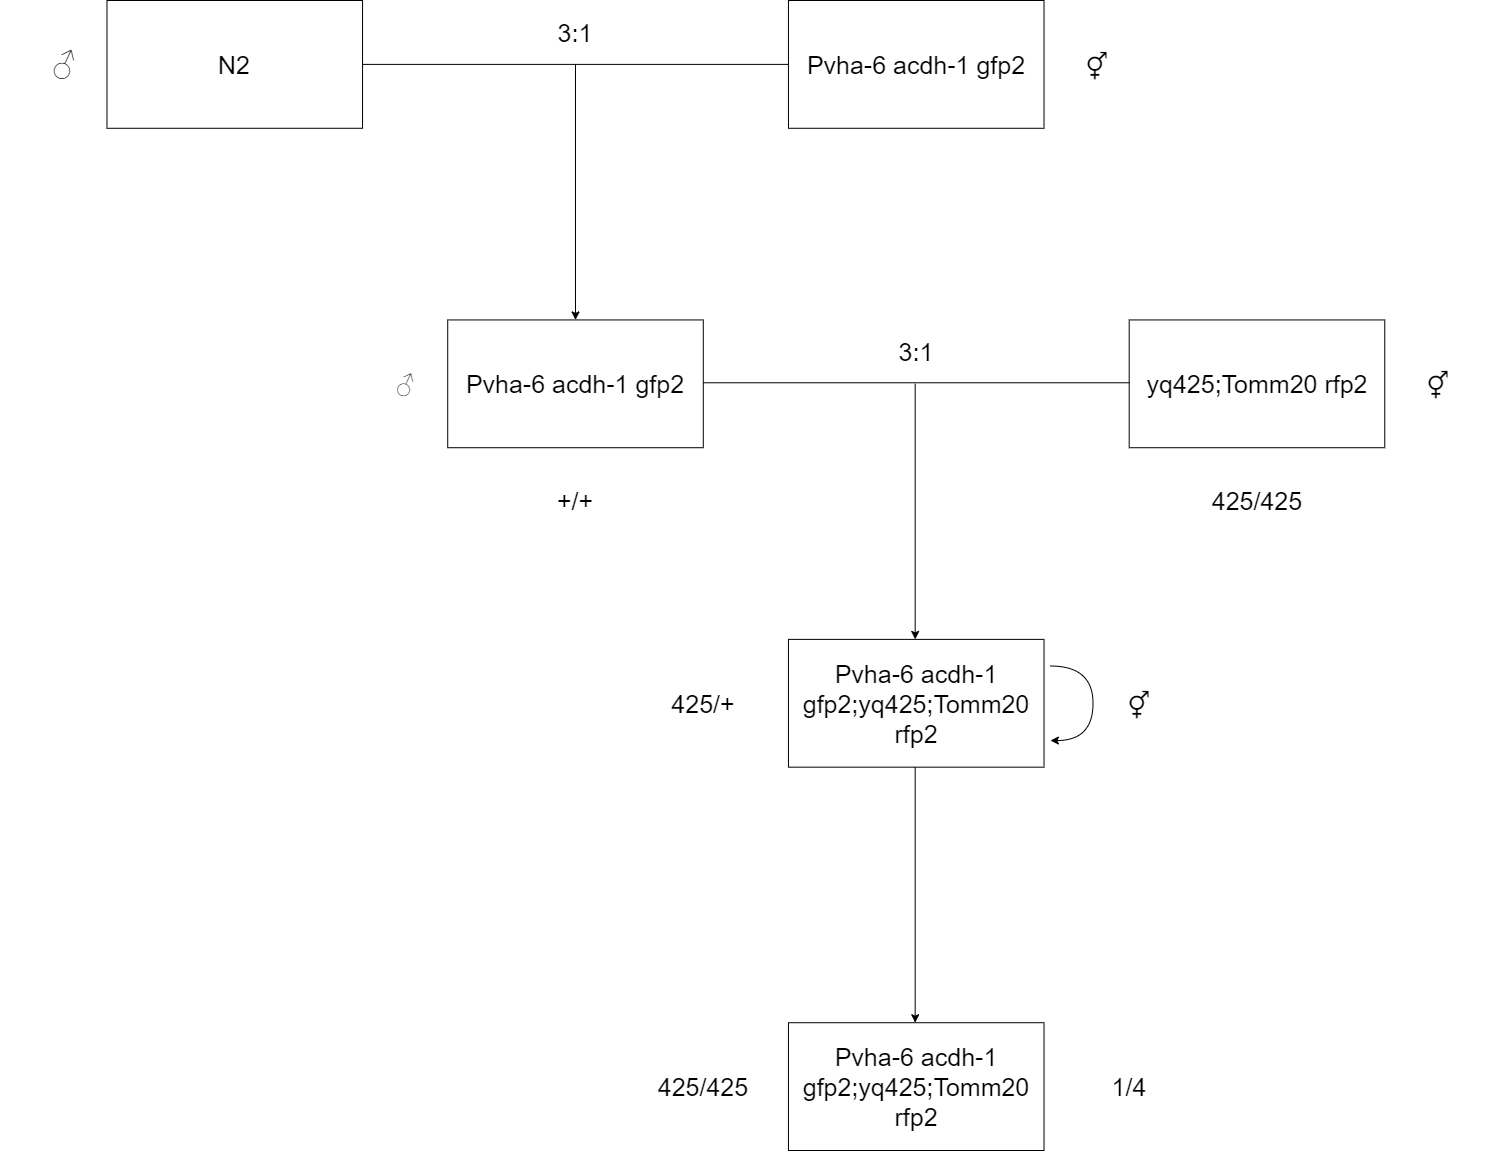

The diagram above was exported from draw.io. Its source (the exported page's mxGraphModel, read from the mxfile embedded in the PNG):
<mxGraphModel dx="1019" dy="851" grid="1" gridSize="10" guides="0" tooltips="1" connect="1" arrows="1" fold="1" page="1" pageScale="1" pageWidth="1600" pageHeight="1400" background="#FFFFFF" math="0" shadow="0">
  <root>
    <mxCell id="0" />
    <mxCell id="1" parent="0" />
    <mxCell id="49" value="" style="group;fontFamily=Helvetica;fontStyle=0;html=1;" parent="1" vertex="1" connectable="0">
      <mxGeometry y="90" width="1501.39" height="1150" as="geometry" />
    </mxCell>
    <mxCell id="2" value="N2" style="rounded=0;whiteSpace=wrap;fillColor=none;strokeColor=#000000;fontColor=#000000;fontSize=25;fontFamily=Helvetica;html=1;fontStyle=0;" parent="49" vertex="1">
      <mxGeometry x="106.48156028368795" width="255.5557446808511" height="127.77777777777779" as="geometry" />
    </mxCell>
    <mxCell id="3" value="Pvha-6 acdh-1 gfp2" style="rounded=0;whiteSpace=wrap;fillColor=none;strokeColor=#000000;fontColor=#000000;fontSize=25;fontFamily=Helvetica;html=1;fontStyle=0;" parent="49" vertex="1">
      <mxGeometry x="787.9635460992909" width="255.5557446808511" height="127.77777777777779" as="geometry" />
    </mxCell>
    <mxCell id="7" value="" style="endArrow=none;entryX=0;entryY=0.5;entryDx=0;entryDy=0;exitX=1;exitY=0.5;exitDx=0;exitDy=0;fillColor=#f9f7ed;strokeColor=#000000;fontColor=#000000;fontSize=25;fontFamily=Helvetica;html=1;fontStyle=0;" parent="49" source="2" target="3" edge="1">
      <mxGeometry width="50" height="50" relative="1" as="geometry">
        <mxPoint x="362.0373049645391" y="319.44444444444446" as="sourcePoint" />
        <mxPoint x="468.51886524822703" y="212.962962962963" as="targetPoint" />
      </mxGeometry>
    </mxCell>
    <mxCell id="8" value="" style="endArrow=classic;fillColor=#f9f7ed;strokeColor=#000000;fontColor=#000000;fontSize=25;fontFamily=Helvetica;html=1;fontStyle=0;" parent="49" edge="1">
      <mxGeometry width="50" height="50" relative="1" as="geometry">
        <mxPoint x="575.000425531915" y="63.88888888888889" as="sourcePoint" />
        <mxPoint x="575.000425531915" y="319.44444444444446" as="targetPoint" />
      </mxGeometry>
    </mxCell>
    <mxCell id="13" value="Pvha-6 acdh-1 gfp2" style="rounded=0;whiteSpace=wrap;strokeColor=#000000;fontSize=25;fontColor=#000000;fillColor=none;fontFamily=Helvetica;html=1;fontStyle=0;" parent="49" vertex="1">
      <mxGeometry x="447.22255319148945" y="319.44444444444446" width="255.5557446808511" height="127.77777777777779" as="geometry" />
    </mxCell>
    <mxCell id="14" value="yq425;Tomm20 rfp2" style="rounded=0;whiteSpace=wrap;strokeColor=#000000;fontSize=25;fontColor=#000000;fillColor=none;fontFamily=Helvetica;html=1;fontStyle=0;" parent="49" vertex="1">
      <mxGeometry x="1128.7045390070923" y="319.44444444444446" width="255.5557446808511" height="127.77777777777779" as="geometry" />
    </mxCell>
    <mxCell id="16" value="" style="endArrow=none;entryX=0;entryY=0.5;entryDx=0;entryDy=0;exitX=1;exitY=0.5;exitDx=0;exitDy=0;fillColor=#f9f7ed;strokeColor=#000000;fontColor=#000000;fontSize=25;fontFamily=Helvetica;html=1;fontStyle=0;" parent="49" edge="1">
      <mxGeometry width="50" height="50" relative="1" as="geometry">
        <mxPoint x="702.7782978723405" y="382.26851851851853" as="sourcePoint" />
        <mxPoint x="1128.7045390070923" y="382.26851851851853" as="targetPoint" />
      </mxGeometry>
    </mxCell>
    <mxCell id="20" value="" style="endArrow=classic;fillColor=#f9f7ed;strokeColor=#000000;fontColor=#000000;fontSize=25;fontFamily=Helvetica;html=1;fontStyle=0;" parent="49" edge="1">
      <mxGeometry width="50" height="50" relative="1" as="geometry">
        <mxPoint x="914.6766028368796" y="383.33333333333337" as="sourcePoint" />
        <mxPoint x="914.6766028368796" y="638.8888888888889" as="targetPoint" />
      </mxGeometry>
    </mxCell>
    <mxCell id="21" value="Pvha-6 acdh-1 gfp2;yq425;Tomm20 rfp2" style="rounded=0;whiteSpace=wrap;strokeColor=#000000;fontSize=25;fontColor=#000000;fillColor=none;fontFamily=Helvetica;html=1;fontStyle=0;" parent="49" vertex="1">
      <mxGeometry x="787.9635460992909" y="638.8888888888889" width="255.5557446808511" height="127.77777777777779" as="geometry" />
    </mxCell>
    <mxCell id="22" value="1/4" style="text;strokeColor=none;fillColor=none;align=center;verticalAlign=middle;whiteSpace=wrap;rounded=0;fontSize=25;fontColor=#000000;fontFamily=Helvetica;html=1;fontStyle=0;" parent="49" vertex="1">
      <mxGeometry x="1064.8156028368796" y="1054.1666666666667" width="127.77787234042555" height="63.88888888888889" as="geometry" />
    </mxCell>
    <mxCell id="25" value="" style="curved=1;endArrow=classic;strokeColor=#000000;fontSize=25;fontColor=#000000;labelBorderColor=default;fontFamily=Helvetica;html=1;fontStyle=0;" parent="49" edge="1">
      <mxGeometry width="50" height="50" relative="1" as="geometry">
        <mxPoint x="1049.9081843971633" y="665.5092592592594" as="sourcePoint" />
        <mxPoint x="1049.9081843971633" y="740.0462962962963" as="targetPoint" />
        <Array as="points">
          <mxPoint x="1092.5008085106385" y="665.5092592592594" />
          <mxPoint x="1092.5008085106385" y="740.0462962962963" />
          <mxPoint x="1049.9081843971633" y="740.0462962962963" />
        </Array>
      </mxGeometry>
    </mxCell>
    <mxCell id="26" value="+/+" style="text;strokeColor=none;fillColor=none;align=center;verticalAlign=middle;whiteSpace=wrap;rounded=0;fontSize=25;fontColor=#000000;fontFamily=Helvetica;html=1;fontStyle=0;" parent="49" vertex="1">
      <mxGeometry x="511.1114893617022" y="468.51851851851853" width="127.77787234042555" height="63.88888888888889" as="geometry" />
    </mxCell>
    <mxCell id="28" value="425/425" style="text;strokeColor=none;fillColor=none;align=center;verticalAlign=middle;whiteSpace=wrap;rounded=0;fontSize=25;fontColor=#000000;fontFamily=Helvetica;html=1;fontStyle=0;" parent="49" vertex="1">
      <mxGeometry x="1192.5934751773052" y="468.51851851851853" width="127.77787234042555" height="63.88888888888889" as="geometry" />
    </mxCell>
    <mxCell id="31" value="425/+" style="text;strokeColor=none;fillColor=none;align=center;verticalAlign=middle;whiteSpace=wrap;rounded=0;fontSize=25;fontColor=#000000;fontFamily=Helvetica;html=1;fontStyle=0;" parent="49" vertex="1">
      <mxGeometry x="638.8893617021278" y="670.8333333333334" width="127.77787234042555" height="63.88888888888889" as="geometry" />
    </mxCell>
    <mxCell id="32" value="" style="endArrow=classic;fillColor=#f9f7ed;strokeColor=#000000;fontColor=#000000;fontSize=25;fontFamily=Helvetica;html=1;fontStyle=0;" parent="49" edge="1">
      <mxGeometry width="50" height="50" relative="1" as="geometry">
        <mxPoint x="914.6766028368796" y="766.6666666666667" as="sourcePoint" />
        <mxPoint x="914.6766028368796" y="1022.2222222222223" as="targetPoint" />
      </mxGeometry>
    </mxCell>
    <mxCell id="33" value="Pvha-6 acdh-1 gfp2;yq425;Tomm20 rfp2" style="rounded=0;whiteSpace=wrap;strokeColor=#000000;fontSize=25;fontColor=#000000;fillColor=none;fontFamily=Helvetica;html=1;fontStyle=0;" parent="49" vertex="1">
      <mxGeometry x="787.9635460992909" y="1022.2222222222223" width="255.5557446808511" height="127.77777777777779" as="geometry" />
    </mxCell>
    <mxCell id="34" value="425/425" style="text;strokeColor=none;fillColor=none;align=center;verticalAlign=middle;whiteSpace=wrap;rounded=0;fontSize=25;fontColor=#000000;fontFamily=Helvetica;html=1;fontStyle=0;" parent="49" vertex="1">
      <mxGeometry x="638.8893617021278" y="1054.1666666666667" width="127.77787234042555" height="63.88888888888889" as="geometry" />
    </mxCell>
    <mxCell id="36" value="♂" style="text;strokeColor=none;fillColor=none;align=center;verticalAlign=middle;whiteSpace=wrap;rounded=0;fontSize=32;fontColor=#000000;fontFamily=Helvetica;fontStyle=0;html=1;" parent="49" vertex="1">
      <mxGeometry y="31.944444444444446" width="127.77787234042555" height="63.88888888888889" as="geometry" />
    </mxCell>
    <mxCell id="37" value="♂" style="text;strokeColor=none;fillColor=none;align=center;verticalAlign=middle;whiteSpace=wrap;rounded=0;fontSize=25;fontColor=#000000;fontStyle=0;fontFamily=Helvetica;html=1;" parent="49" vertex="1">
      <mxGeometry x="340.74099290780146" y="351.3888888888889" width="127.77787234042555" height="63.88888888888889" as="geometry" />
    </mxCell>
    <mxCell id="40" value="⚥" style="text;strokeColor=none;fillColor=none;align=center;verticalAlign=middle;whiteSpace=wrap;rounded=0;fontSize=32;fontColor=#000000;fontFamily=Helvetica;fontStyle=0;html=1;" parent="49" vertex="1">
      <mxGeometry x="1032.8711347517733" y="31.944444444444446" width="127.77787234042555" height="63.88888888888889" as="geometry" />
    </mxCell>
    <mxCell id="41" value="⚥" style="text;strokeColor=none;fillColor=none;align=center;verticalAlign=middle;whiteSpace=wrap;rounded=0;fontSize=32;fontColor=#000000;fontFamily=Helvetica;html=1;fontStyle=0;" parent="49" vertex="1">
      <mxGeometry x="1373.6121276595748" y="351.3888888888889" width="127.77787234042555" height="63.88888888888889" as="geometry" />
    </mxCell>
    <mxCell id="42" value="⚥" style="text;strokeColor=none;fillColor=none;align=center;verticalAlign=middle;whiteSpace=wrap;rounded=0;fontSize=32;fontColor=#000000;fontFamily=Helvetica;html=1;fontStyle=0;" parent="49" vertex="1">
      <mxGeometry x="1075.4637588652483" y="670.8333333333334" width="127.77787234042555" height="63.88888888888889" as="geometry" />
    </mxCell>
    <mxCell id="44" value="3:1" style="text;strokeColor=none;fillColor=none;align=center;verticalAlign=middle;whiteSpace=wrap;rounded=0;fontSize=25;fontColor=#000000;fontFamily=Helvetica;html=1;fontStyle=0;" parent="49" vertex="1">
      <mxGeometry x="511.1114893617022" width="127.77787234042555" height="63.88888888888889" as="geometry" />
    </mxCell>
    <mxCell id="45" value="3:1" style="text;strokeColor=none;fillColor=none;align=center;verticalAlign=middle;whiteSpace=wrap;rounded=0;fontSize=25;fontColor=#000000;fontFamily=Helvetica;html=1;fontStyle=0;" parent="49" vertex="1">
      <mxGeometry x="851.8524822695036" y="319.44444444444446" width="127.77787234042555" height="63.88888888888889" as="geometry" />
    </mxCell>
  </root>
</mxGraphModel>